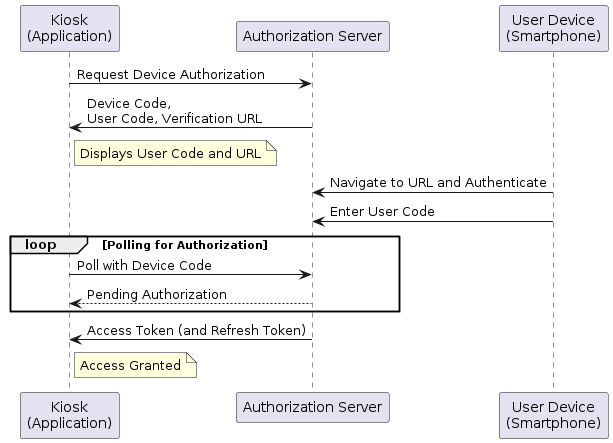

The diagram above was rendered by PlantUML. Its source (embedded in the PNG):
@startuml
participant Kiosk as "Kiosk\n(Application)"
participant AuthorizationServer as "Authorization Server"
participant UserDevice as "User Device\n(Smartphone)"

Kiosk -> AuthorizationServer : Request Device Authorization
AuthorizationServer -> Kiosk : Device Code,\nUser Code, Verification URL
note right of Kiosk: Displays User Code and URL
UserDevice -> AuthorizationServer : Navigate to URL and Authenticate
UserDevice -> AuthorizationServer : Enter User Code
loop Polling for Authorization
    Kiosk -> AuthorizationServer : Poll with Device Code
    AuthorizationServer --> Kiosk : Pending Authorization
end
AuthorizationServer -> Kiosk : Access Token (and Refresh Token)
note right of Kiosk: Access Granted
@enduml